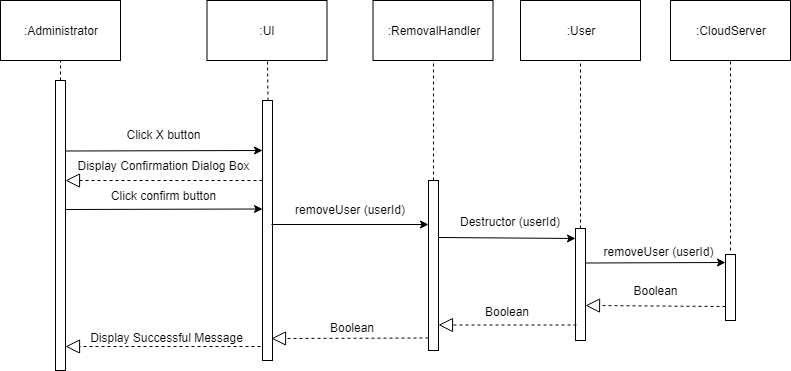

The diagram above was exported from draw.io. Its source (the exported page's mxGraphModel, read from the mxfile embedded in the PNG):
<mxGraphModel dx="840" dy="452" grid="1" gridSize="10" guides="1" tooltips="1" connect="1" arrows="1" fold="1" page="1" pageScale="1" pageWidth="850" pageHeight="1100" math="0" shadow="0">
  <root>
    <mxCell id="0" />
    <mxCell id="1" parent="0" />
    <mxCell id="fuXeNdqIZ6kCd2SO-GGO-1" value="" style="endArrow=none;dashed=1;html=1;entryX=0.5;entryY=1;entryDx=0;entryDy=0;" parent="1" target="fuXeNdqIZ6kCd2SO-GGO-2" edge="1">
      <mxGeometry width="50" height="50" relative="1" as="geometry">
        <mxPoint x="260" y="190" as="sourcePoint" />
        <mxPoint x="259.5" y="160" as="targetPoint" />
      </mxGeometry>
    </mxCell>
    <mxCell id="fuXeNdqIZ6kCd2SO-GGO-2" value=":Administrator" style="rounded=0;whiteSpace=wrap;html=1;" parent="1" vertex="1">
      <mxGeometry x="200" y="110" width="120" height="60" as="geometry" />
    </mxCell>
    <mxCell id="fuXeNdqIZ6kCd2SO-GGO-3" value="" style="html=1;points=[];perimeter=orthogonalPerimeter;" parent="1" vertex="1">
      <mxGeometry x="255" y="190" width="10" height="290" as="geometry" />
    </mxCell>
    <mxCell id="fuXeNdqIZ6kCd2SO-GGO-4" value=":UI&lt;br&gt;" style="rounded=0;whiteSpace=wrap;html=1;" parent="1" vertex="1">
      <mxGeometry x="406.5" y="110" width="120" height="60" as="geometry" />
    </mxCell>
    <mxCell id="fuXeNdqIZ6kCd2SO-GGO-5" value="" style="endArrow=none;dashed=1;html=1;entryX=0.5;entryY=1;entryDx=0;entryDy=0;" parent="1" target="fuXeNdqIZ6kCd2SO-GGO-4" edge="1">
      <mxGeometry width="50" height="50" relative="1" as="geometry">
        <mxPoint x="467.4999999999998" y="210" as="sourcePoint" />
        <mxPoint x="466.5" y="200" as="targetPoint" />
      </mxGeometry>
    </mxCell>
    <mxCell id="fuXeNdqIZ6kCd2SO-GGO-6" value="" style="html=1;points=[];perimeter=orthogonalPerimeter;" parent="1" vertex="1">
      <mxGeometry x="462" y="210" width="10" height="260" as="geometry" />
    </mxCell>
    <mxCell id="fuXeNdqIZ6kCd2SO-GGO-7" value=":&lt;span&gt;RemovalHandler&lt;/span&gt;&lt;br&gt;" style="rounded=0;whiteSpace=wrap;html=1;" parent="1" vertex="1">
      <mxGeometry x="572.5" y="110" width="120" height="60" as="geometry" />
    </mxCell>
    <mxCell id="fuXeNdqIZ6kCd2SO-GGO-8" value="" style="endArrow=none;dashed=1;html=1;entryX=0.5;entryY=1;entryDx=0;entryDy=0;" parent="1" source="fuXeNdqIZ6kCd2SO-GGO-9" target="fuXeNdqIZ6kCd2SO-GGO-7" edge="1">
      <mxGeometry width="50" height="50" relative="1" as="geometry">
        <mxPoint x="632.5" y="460" as="sourcePoint" />
        <mxPoint x="632.5" y="203" as="targetPoint" />
      </mxGeometry>
    </mxCell>
    <mxCell id="fuXeNdqIZ6kCd2SO-GGO-9" value="" style="html=1;points=[];perimeter=orthogonalPerimeter;" parent="1" vertex="1">
      <mxGeometry x="628" y="290" width="10" height="170" as="geometry" />
    </mxCell>
    <mxCell id="fuXeNdqIZ6kCd2SO-GGO-10" value="" style="endArrow=classic;html=1;fontSize=12;" parent="1" edge="1">
      <mxGeometry width="50" height="50" relative="1" as="geometry">
        <mxPoint x="471" y="334" as="sourcePoint" />
        <mxPoint x="628" y="334" as="targetPoint" />
      </mxGeometry>
    </mxCell>
    <mxCell id="fuXeNdqIZ6kCd2SO-GGO-11" value="removeUser (userId)" style="text;align=center;fontStyle=0;verticalAlign=middle;spacingLeft=3;spacingRight=3;strokeColor=none;rotatable=0;points=[[0,0.5],[1,0.5]];portConstraint=eastwest;fontSize=12;" parent="1" vertex="1">
      <mxGeometry x="510" y="319" width="80" as="geometry" />
    </mxCell>
    <mxCell id="fuXeNdqIZ6kCd2SO-GGO-12" value="" style="endArrow=classic;html=1;fontSize=12;" parent="1" edge="1">
      <mxGeometry width="50" height="50" relative="1" as="geometry">
        <mxPoint x="265" y="260.4999999999999" as="sourcePoint" />
        <mxPoint x="462" y="260" as="targetPoint" />
      </mxGeometry>
    </mxCell>
    <mxCell id="fuXeNdqIZ6kCd2SO-GGO-13" value="Click X button" style="text;align=center;fontStyle=0;verticalAlign=middle;spacingLeft=3;spacingRight=3;strokeColor=none;rotatable=0;points=[[0,0.5],[1,0.5]];portConstraint=eastwest;fontSize=12;" parent="1" vertex="1">
      <mxGeometry x="323.5" y="244" width="80" as="geometry" />
    </mxCell>
    <mxCell id="fuXeNdqIZ6kCd2SO-GGO-15" value="Display Confirmation Dialog Box&#10;" style="text;align=center;fontStyle=0;verticalAlign=middle;spacingLeft=3;spacingRight=3;strokeColor=none;rotatable=0;points=[[0,0.5],[1,0.5]];portConstraint=eastwest;fontSize=12;" parent="1" vertex="1">
      <mxGeometry x="323.5" y="282" width="80" as="geometry" />
    </mxCell>
    <mxCell id="fuXeNdqIZ6kCd2SO-GGO-16" value=":CloudServer&lt;br&gt;" style="rounded=0;whiteSpace=wrap;html=1;" parent="1" vertex="1">
      <mxGeometry x="870" y="110" width="120" height="60" as="geometry" />
    </mxCell>
    <mxCell id="fuXeNdqIZ6kCd2SO-GGO-17" value="" style="endArrow=none;dashed=1;html=1;entryX=0.5;entryY=1;entryDx=0;entryDy=0;exitX=0.5;exitY=-0.055;exitDx=0;exitDy=0;exitPerimeter=0;" parent="1" source="fuXeNdqIZ6kCd2SO-GGO-24" target="fuXeNdqIZ6kCd2SO-GGO-16" edge="1">
      <mxGeometry width="50" height="50" relative="1" as="geometry">
        <mxPoint x="930" y="584.5" as="sourcePoint" />
        <mxPoint x="970" y="202" as="targetPoint" />
      </mxGeometry>
    </mxCell>
    <mxCell id="fuXeNdqIZ6kCd2SO-GGO-18" value="Boolean" style="text;html=1;strokeColor=none;fillColor=none;align=center;verticalAlign=middle;whiteSpace=wrap;rounded=0;" parent="1" vertex="1">
      <mxGeometry x="526.5" y="427" width="48" height="20" as="geometry" />
    </mxCell>
    <mxCell id="fuXeNdqIZ6kCd2SO-GGO-19" value="" style="endArrow=block;dashed=1;endFill=0;endSize=12;html=1;" parent="1" edge="1">
      <mxGeometry width="160" relative="1" as="geometry">
        <mxPoint x="628" y="447.5" as="sourcePoint" />
        <mxPoint x="471" y="448" as="targetPoint" />
      </mxGeometry>
    </mxCell>
    <mxCell id="fuXeNdqIZ6kCd2SO-GGO-20" value="removeUser (userId)" style="text;align=center;fontStyle=0;verticalAlign=middle;spacingLeft=3;spacingRight=3;strokeColor=none;rotatable=0;points=[[0,0.5],[1,0.5]];portConstraint=eastwest;fontSize=12;" parent="1" vertex="1">
      <mxGeometry x="818.5" y="359" width="80" height="5" as="geometry" />
    </mxCell>
    <mxCell id="fuXeNdqIZ6kCd2SO-GGO-21" value="" style="endArrow=classic;html=1;fontSize=12;entryX=0;entryY=0.121;entryDx=0;entryDy=0;entryPerimeter=0;" parent="1" target="fuXeNdqIZ6kCd2SO-GGO-24" edge="1">
      <mxGeometry width="50" height="50" relative="1" as="geometry">
        <mxPoint x="785" y="372.5" as="sourcePoint" />
        <mxPoint x="920" y="372.5" as="targetPoint" />
      </mxGeometry>
    </mxCell>
    <mxCell id="fuXeNdqIZ6kCd2SO-GGO-22" value="" style="endArrow=block;dashed=1;endFill=0;endSize=12;html=1;exitX=0;exitY=0.788;exitDx=0;exitDy=0;exitPerimeter=0;" parent="1" source="fuXeNdqIZ6kCd2SO-GGO-24" edge="1">
      <mxGeometry width="160" relative="1" as="geometry">
        <mxPoint x="920" y="415" as="sourcePoint" />
        <mxPoint x="785" y="415" as="targetPoint" />
      </mxGeometry>
    </mxCell>
    <mxCell id="fuXeNdqIZ6kCd2SO-GGO-23" value="Boolean" style="text;html=1;strokeColor=none;fillColor=none;align=center;verticalAlign=middle;whiteSpace=wrap;rounded=0;" parent="1" vertex="1">
      <mxGeometry x="835" y="390" width="40" height="20" as="geometry" />
    </mxCell>
    <mxCell id="fuXeNdqIZ6kCd2SO-GGO-24" value="" style="html=1;points=[];perimeter=orthogonalPerimeter;" parent="1" vertex="1">
      <mxGeometry x="925" y="364" width="10" height="66" as="geometry" />
    </mxCell>
    <mxCell id="fuXeNdqIZ6kCd2SO-GGO-25" value="Display Successful Message" style="text;html=1;strokeColor=none;fillColor=none;align=center;verticalAlign=middle;whiteSpace=wrap;rounded=0;" parent="1" vertex="1">
      <mxGeometry x="288" y="437" width="157" height="20" as="geometry" />
    </mxCell>
    <mxCell id="fuXeNdqIZ6kCd2SO-GGO-26" value="" style="endArrow=block;dashed=1;endFill=0;endSize=12;html=1;" parent="1" edge="1">
      <mxGeometry width="160" relative="1" as="geometry">
        <mxPoint x="460" y="456" as="sourcePoint" />
        <mxPoint x="265" y="456" as="targetPoint" />
      </mxGeometry>
    </mxCell>
    <mxCell id="fuXeNdqIZ6kCd2SO-GGO-27" value=":User&lt;br&gt;" style="rounded=0;whiteSpace=wrap;html=1;" parent="1" vertex="1">
      <mxGeometry x="720" y="110" width="120" height="60" as="geometry" />
    </mxCell>
    <mxCell id="fuXeNdqIZ6kCd2SO-GGO-28" value="" style="endArrow=none;dashed=1;html=1;entryX=0.5;entryY=1;entryDx=0;entryDy=0;" parent="1" source="fuXeNdqIZ6kCd2SO-GGO-29" target="fuXeNdqIZ6kCd2SO-GGO-27" edge="1">
      <mxGeometry width="50" height="50" relative="1" as="geometry">
        <mxPoint x="801" y="659.5" as="sourcePoint" />
        <mxPoint x="841" y="202" as="targetPoint" />
      </mxGeometry>
    </mxCell>
    <mxCell id="fuXeNdqIZ6kCd2SO-GGO-29" value="" style="html=1;points=[];perimeter=orthogonalPerimeter;" parent="1" vertex="1">
      <mxGeometry x="775" y="338" width="10" height="112" as="geometry" />
    </mxCell>
    <mxCell id="fuXeNdqIZ6kCd2SO-GGO-30" value="" style="endArrow=classic;html=1;fontSize=12;" parent="1" edge="1">
      <mxGeometry width="50" height="50" relative="1" as="geometry">
        <mxPoint x="638" y="347" as="sourcePoint" />
        <mxPoint x="775" y="348" as="targetPoint" />
      </mxGeometry>
    </mxCell>
    <mxCell id="fuXeNdqIZ6kCd2SO-GGO-31" value="Destructor (userId)" style="text;align=center;fontStyle=0;verticalAlign=middle;spacingLeft=3;spacingRight=3;strokeColor=none;rotatable=0;points=[[0,0.5],[1,0.5]];portConstraint=eastwest;fontSize=12;" parent="1" vertex="1">
      <mxGeometry x="670" y="331" width="80" as="geometry" />
    </mxCell>
    <mxCell id="fuXeNdqIZ6kCd2SO-GGO-32" value="Boolean" style="text;html=1;strokeColor=none;fillColor=none;align=center;verticalAlign=middle;whiteSpace=wrap;rounded=0;" parent="1" vertex="1">
      <mxGeometry x="661" y="410.5" width="90" height="20" as="geometry" />
    </mxCell>
    <mxCell id="fuXeNdqIZ6kCd2SO-GGO-33" value="" style="endArrow=block;dashed=1;endFill=0;endSize=12;html=1;" parent="1" edge="1">
      <mxGeometry width="160" relative="1" as="geometry">
        <mxPoint x="776" y="434.5" as="sourcePoint" />
        <mxPoint x="638" y="434.5" as="targetPoint" />
      </mxGeometry>
    </mxCell>
    <mxCell id="fuXeNdqIZ6kCd2SO-GGO-36" value="" style="endArrow=block;dashed=1;endFill=0;endSize=12;html=1;" parent="1" edge="1">
      <mxGeometry width="160" relative="1" as="geometry">
        <mxPoint x="462" y="290" as="sourcePoint" />
        <mxPoint x="265" y="290" as="targetPoint" />
      </mxGeometry>
    </mxCell>
    <mxCell id="fuXeNdqIZ6kCd2SO-GGO-39" value="" style="endArrow=classic;html=1;fontSize=12;" parent="1" edge="1">
      <mxGeometry width="50" height="50" relative="1" as="geometry">
        <mxPoint x="265" y="318.9999999999999" as="sourcePoint" />
        <mxPoint x="462" y="318.5" as="targetPoint" />
      </mxGeometry>
    </mxCell>
    <mxCell id="fuXeNdqIZ6kCd2SO-GGO-40" value="Click confirm button" style="text;align=center;fontStyle=0;verticalAlign=middle;spacingLeft=3;spacingRight=3;strokeColor=none;rotatable=0;points=[[0,0.5],[1,0.5]];portConstraint=eastwest;fontSize=12;" parent="1" vertex="1">
      <mxGeometry x="323.5" y="305.5" width="80" as="geometry" />
    </mxCell>
  </root>
</mxGraphModel>